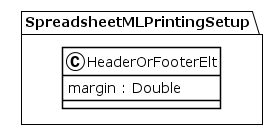

The diagram above was rendered by PlantUML. Its source (embedded in the PNG):
@startuml
!theme plain
package SpreadsheetMLPrintingSetup {
class HeaderOrFooterElt {
	 margin : Double
}
}
@enduml